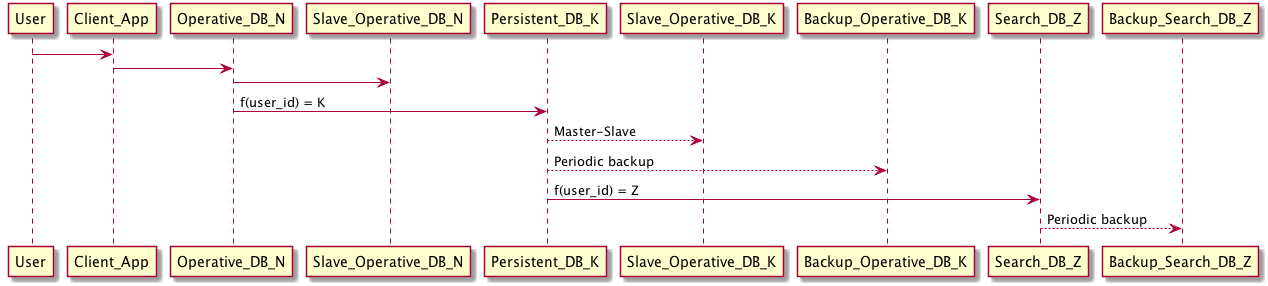

The diagram above was rendered by PlantUML. Its source (embedded in the PNG):
@startuml
User -> Client_App
Client_App -> Operative_DB_N
Operative_DB_N -> Slave_Operative_DB_N
Operative_DB_N -> Persistent_DB_K : f(user_id) = K
Persistent_DB_K --> Slave_Operative_DB_K : Master-Slave
Persistent_DB_K --> Backup_Operative_DB_K : Periodic backup
Persistent_DB_K -> Search_DB_Z : f(user_id) = Z
Search_DB_Z --> Backup_Search_DB_Z : Periodic backup
@enduml